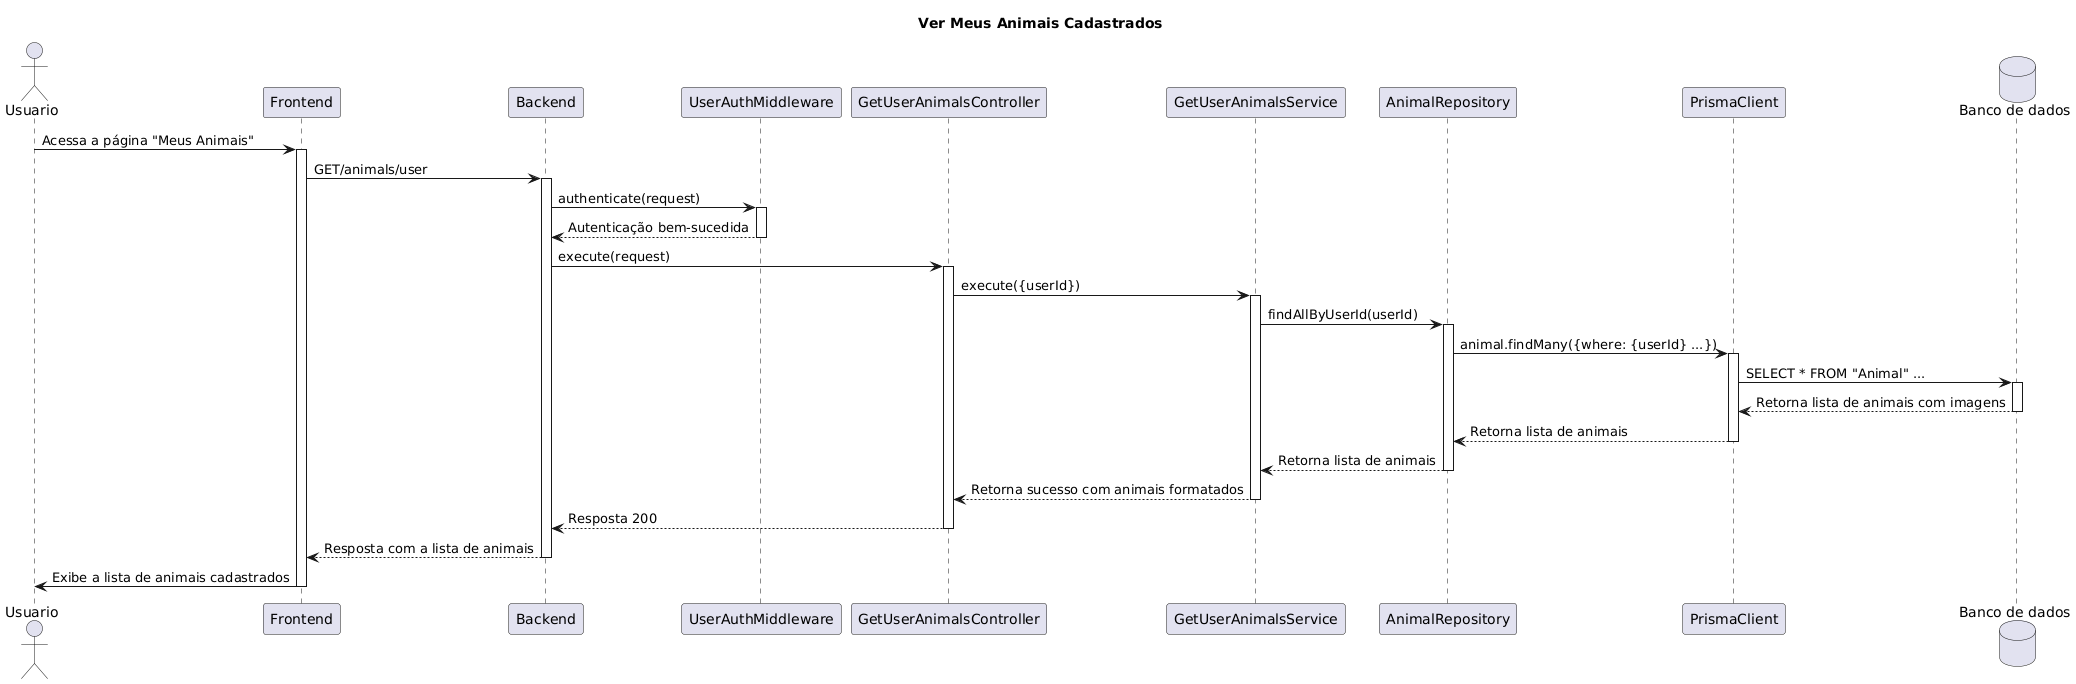

The diagram above was rendered by PlantUML. Its source (embedded in the PNG):
@startuml
title Ver Meus Animais Cadastrados

actor Usuario as user
participant Frontend as fe
participant Backend as be
participant UserAuthMiddleware as authMid
participant GetUserAnimalsController as guac
participant GetUserAnimalsService as guas
participant AnimalRepository as ar
participant PrismaClient as pc
database "Banco de dados" as bd

user -> fe : Acessa a página "Meus Animais"
activate fe
fe -> be : GET/animals/user
activate be
be -> authMid : authenticate(request)
activate authMid
authMid --> be : Autenticação bem-sucedida
deactivate authMid

be -> guac : execute(request)
activate guac
guac -> guas : execute({userId})
activate guas
guas -> ar : findAllByUserId(userId)
activate ar
ar -> pc : animal.findMany({where: {userId} ...})
activate pc
pc -> bd : SELECT * FROM "Animal" ...
activate bd
bd --> pc : Retorna lista de animais com imagens
deactivate bd
pc --> ar : Retorna lista de animais
deactivate pc
ar --> guas : Retorna lista de animais
deactivate ar

guas --> guac : Retorna sucesso com animais formatados
deactivate guas
guac --> be : Resposta 200
deactivate guac
be --> fe : Resposta com a lista de animais
deactivate be
fe -> user : Exibe a lista de animais cadastrados
deactivate fe
@enduml